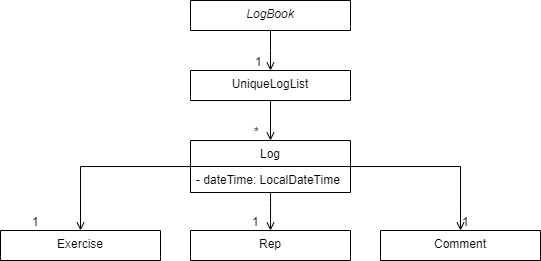

The diagram above was exported from draw.io. Its source (the exported page's mxGraphModel, read from the mxfile embedded in the PNG):
<mxGraphModel dx="813" dy="435" grid="1" gridSize="10" guides="1" tooltips="1" connect="1" arrows="1" fold="1" page="1" pageScale="1" pageWidth="827" pageHeight="1169" math="0" shadow="0">
  <root>
    <mxCell id="WIyWlLk6GJQsqaUBKTNV-0" />
    <mxCell id="WIyWlLk6GJQsqaUBKTNV-1" parent="WIyWlLk6GJQsqaUBKTNV-0" />
    <mxCell id="zkfFHV4jXpPFQw0GAbJ--0" value="LogBook" style="swimlane;fontStyle=2;align=center;verticalAlign=top;childLayout=stackLayout;horizontal=1;startSize=26;horizontalStack=0;resizeParent=1;resizeLast=0;collapsible=1;marginBottom=0;rounded=0;shadow=0;strokeWidth=1;swimlaneLine=0;" parent="WIyWlLk6GJQsqaUBKTNV-1" vertex="1">
      <mxGeometry x="280" y="60" width="160" height="30" as="geometry">
        <mxRectangle x="230" y="140" width="160" height="26" as="alternateBounds" />
      </mxGeometry>
    </mxCell>
    <mxCell id="zkfFHV4jXpPFQw0GAbJ--6" value="Exercise" style="swimlane;fontStyle=0;align=center;verticalAlign=top;childLayout=stackLayout;horizontal=1;startSize=26;horizontalStack=0;resizeParent=1;resizeLast=0;collapsible=1;marginBottom=0;rounded=0;shadow=0;strokeWidth=1;swimlaneLine=0;" parent="WIyWlLk6GJQsqaUBKTNV-1" vertex="1">
      <mxGeometry x="90" y="290" width="160" height="30" as="geometry">
        <mxRectangle x="130" y="380" width="160" height="26" as="alternateBounds" />
      </mxGeometry>
    </mxCell>
    <mxCell id="rFHWQEo7yPHLTC5EgU00-7" style="edgeStyle=orthogonalEdgeStyle;rounded=0;orthogonalLoop=1;jettySize=auto;html=1;entryX=0.5;entryY=0;entryDx=0;entryDy=0;endArrow=open;endFill=0;" parent="WIyWlLk6GJQsqaUBKTNV-1" source="zkfFHV4jXpPFQw0GAbJ--13" target="rFHWQEo7yPHLTC5EgU00-4" edge="1">
      <mxGeometry relative="1" as="geometry" />
    </mxCell>
    <mxCell id="rFHWQEo7yPHLTC5EgU00-8" style="edgeStyle=orthogonalEdgeStyle;rounded=0;orthogonalLoop=1;jettySize=auto;html=1;entryX=0.5;entryY=0;entryDx=0;entryDy=0;endArrow=open;endFill=0;" parent="WIyWlLk6GJQsqaUBKTNV-1" source="zkfFHV4jXpPFQw0GAbJ--13" target="zkfFHV4jXpPFQw0GAbJ--6" edge="1">
      <mxGeometry relative="1" as="geometry" />
    </mxCell>
    <mxCell id="cK1lefMt0vcNmcIArXoM-7" style="edgeStyle=orthogonalEdgeStyle;curved=0;rounded=1;sketch=0;orthogonalLoop=1;jettySize=auto;html=1;entryX=0.5;entryY=0;entryDx=0;entryDy=0;endArrow=open;endFill=0;" edge="1" parent="WIyWlLk6GJQsqaUBKTNV-1" source="zkfFHV4jXpPFQw0GAbJ--13" target="rFHWQEo7yPHLTC5EgU00-3">
      <mxGeometry relative="1" as="geometry" />
    </mxCell>
    <mxCell id="zkfFHV4jXpPFQw0GAbJ--13" value="Log" style="swimlane;fontStyle=0;align=center;verticalAlign=top;childLayout=stackLayout;horizontal=1;startSize=26;horizontalStack=0;resizeParent=1;resizeLast=0;collapsible=1;marginBottom=0;rounded=0;shadow=0;strokeWidth=1;" parent="WIyWlLk6GJQsqaUBKTNV-1" vertex="1">
      <mxGeometry x="280" y="200" width="160" height="52" as="geometry">
        <mxRectangle x="340" y="380" width="170" height="26" as="alternateBounds" />
      </mxGeometry>
    </mxCell>
    <mxCell id="zkfFHV4jXpPFQw0GAbJ--14" value="- dateTime: LocalDateTime" style="text;align=left;verticalAlign=top;spacingLeft=4;spacingRight=4;overflow=hidden;rotatable=0;points=[[0,0.5],[1,0.5]];portConstraint=eastwest;" parent="zkfFHV4jXpPFQw0GAbJ--13" vertex="1">
      <mxGeometry y="26" width="160" height="26" as="geometry" />
    </mxCell>
    <mxCell id="rFHWQEo7yPHLTC5EgU00-0" style="edgeStyle=orthogonalEdgeStyle;rounded=0;orthogonalLoop=1;jettySize=auto;html=1;exitX=0.5;exitY=1;exitDx=0;exitDy=0;entryX=0.5;entryY=0;entryDx=0;entryDy=0;endArrow=open;endFill=0;" parent="WIyWlLk6GJQsqaUBKTNV-1" source="zkfFHV4jXpPFQw0GAbJ--17" target="zkfFHV4jXpPFQw0GAbJ--13" edge="1">
      <mxGeometry relative="1" as="geometry" />
    </mxCell>
    <mxCell id="zkfFHV4jXpPFQw0GAbJ--17" value="UniqueLogList" style="swimlane;fontStyle=0;align=center;verticalAlign=top;childLayout=stackLayout;horizontal=1;startSize=26;horizontalStack=0;resizeParent=1;resizeLast=0;collapsible=1;marginBottom=0;rounded=0;shadow=0;strokeWidth=1;swimlaneLine=0;" parent="WIyWlLk6GJQsqaUBKTNV-1" vertex="1">
      <mxGeometry x="280" y="130" width="160" height="30" as="geometry">
        <mxRectangle x="550" y="140" width="160" height="26" as="alternateBounds" />
      </mxGeometry>
    </mxCell>
    <mxCell id="zkfFHV4jXpPFQw0GAbJ--26" value="" style="endArrow=open;shadow=0;strokeWidth=1;rounded=0;endFill=1;edgeStyle=elbowEdgeStyle;elbow=vertical;" parent="WIyWlLk6GJQsqaUBKTNV-1" source="zkfFHV4jXpPFQw0GAbJ--0" target="zkfFHV4jXpPFQw0GAbJ--17" edge="1">
      <mxGeometry x="0.5" y="41" relative="1" as="geometry">
        <mxPoint x="380" y="192" as="sourcePoint" />
        <mxPoint x="540" y="192" as="targetPoint" />
        <mxPoint x="-40" y="32" as="offset" />
      </mxGeometry>
    </mxCell>
    <mxCell id="zkfFHV4jXpPFQw0GAbJ--28" value="1" style="resizable=0;align=right;verticalAlign=bottom;labelBackgroundColor=none;fontSize=12;" parent="zkfFHV4jXpPFQw0GAbJ--26" connectable="0" vertex="1">
      <mxGeometry x="1" relative="1" as="geometry">
        <mxPoint x="-7" as="offset" />
      </mxGeometry>
    </mxCell>
    <mxCell id="rFHWQEo7yPHLTC5EgU00-3" value="Rep" style="swimlane;fontStyle=0;align=center;verticalAlign=top;childLayout=stackLayout;horizontal=1;startSize=26;horizontalStack=0;resizeParent=1;resizeLast=0;collapsible=1;marginBottom=0;rounded=0;shadow=0;strokeWidth=1;swimlaneLine=0;" parent="WIyWlLk6GJQsqaUBKTNV-1" vertex="1">
      <mxGeometry x="280" y="290" width="160" height="30" as="geometry">
        <mxRectangle x="130" y="380" width="160" height="26" as="alternateBounds" />
      </mxGeometry>
    </mxCell>
    <mxCell id="rFHWQEo7yPHLTC5EgU00-4" value="Comment" style="swimlane;fontStyle=0;align=center;verticalAlign=top;childLayout=stackLayout;horizontal=1;startSize=26;horizontalStack=0;resizeParent=1;resizeLast=0;collapsible=1;marginBottom=0;rounded=0;shadow=0;strokeWidth=1;swimlaneLine=0;" parent="WIyWlLk6GJQsqaUBKTNV-1" vertex="1">
      <mxGeometry x="470" y="290" width="160" height="30" as="geometry">
        <mxRectangle x="130" y="380" width="160" height="26" as="alternateBounds" />
      </mxGeometry>
    </mxCell>
    <mxCell id="cK1lefMt0vcNmcIArXoM-1" value="*" style="resizable=0;align=right;verticalAlign=bottom;labelBackgroundColor=none;fontSize=12;" connectable="0" vertex="1" parent="WIyWlLk6GJQsqaUBKTNV-1">
      <mxGeometry x="350" y="200.00000000000006" as="geometry" />
    </mxCell>
    <mxCell id="cK1lefMt0vcNmcIArXoM-3" value="1" style="resizable=0;align=right;verticalAlign=bottom;labelBackgroundColor=none;fontSize=12;" connectable="0" vertex="1" parent="WIyWlLk6GJQsqaUBKTNV-1">
      <mxGeometry x="130" y="290.00000000000006" as="geometry" />
    </mxCell>
    <mxCell id="cK1lefMt0vcNmcIArXoM-4" value="1" style="resizable=0;align=right;verticalAlign=bottom;labelBackgroundColor=none;fontSize=12;" connectable="0" vertex="1" parent="WIyWlLk6GJQsqaUBKTNV-1">
      <mxGeometry x="350" y="290.00000000000006" as="geometry" />
    </mxCell>
    <mxCell id="cK1lefMt0vcNmcIArXoM-5" value="1" style="resizable=0;align=right;verticalAlign=bottom;labelBackgroundColor=none;fontSize=12;" connectable="0" vertex="1" parent="WIyWlLk6GJQsqaUBKTNV-1">
      <mxGeometry x="560" y="290.00000000000006" as="geometry" />
    </mxCell>
  </root>
</mxGraphModel>